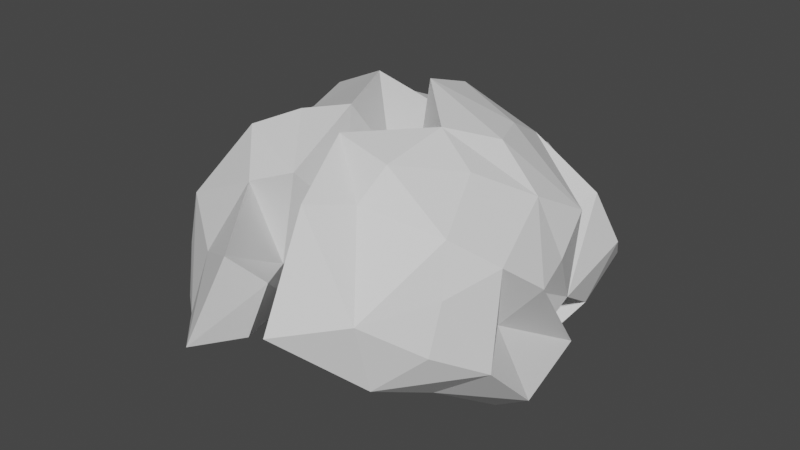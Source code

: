 # Source: brain_simplified_mesh.blend  (saved by Blender 2.90.8; exported with 4.5.12 LTS)
import bpy
from mathutils import Matrix  # noqa: F401  (used for matrix-valued properties, if any)

bpy.ops.wm.read_factory_settings(use_empty=True)
scene = bpy.context.scene
scene.name = 'Scene'

# ---- collections
col_collection = bpy.data.collections.new('Collection'); scene.collection.children.link(col_collection)

# ---- materials (node trees are filled in below, after node groups)
mat_default_obj_002 = bpy.data.materials.new('Default OBJ.002')
mat_default_obj_002.use_transparent_shadow = False
mat_default_obj_003 = bpy.data.materials.new('Default OBJ.003')
mat_default_obj_003.use_transparent_shadow = False

# ---- material node trees
mat_default_obj_002.use_nodes = True; mat_default_obj_002.node_tree.nodes.clear()
_N = mat_default_obj_002.node_tree.nodes; _L = mat_default_obj_002.node_tree.links
n0 = _N.new('ShaderNodeBsdfPrincipled'); n0.name = 'Principled BSDF'; n0.location = (10, 300)
n0.distribution = 'GGX'
n0.subsurface_method = 'BURLEY'
n0.inputs[3].default_value = 1.45
n0.inputs[27].default_value = (0.0, 0.0, 0.0, 1.0)
n0.inputs[28].default_value = 1.0
n1 = _N.new('ShaderNodeOutputMaterial'); n1.name = 'Material Output'; n1.location = (300, 300)
_L.new(n0.outputs[0], n1.inputs[0])
n1.is_active_output = True
mat_default_obj_003.use_nodes = True; mat_default_obj_003.node_tree.nodes.clear()
_N = mat_default_obj_003.node_tree.nodes; _L = mat_default_obj_003.node_tree.links
n0 = _N.new('ShaderNodeBsdfPrincipled'); n0.name = 'Principled BSDF'; n0.location = (10, 300)
n0.distribution = 'GGX'
n0.subsurface_method = 'BURLEY'
n0.inputs[3].default_value = 1.45
n0.inputs[27].default_value = (0.0, 0.0, 0.0, 1.0)
n0.inputs[28].default_value = 1.0
n1 = _N.new('ShaderNodeOutputMaterial'); n1.name = 'Material Output'; n1.location = (300, 300)
_L.new(n0.outputs[0], n1.inputs[0])
n1.is_active_output = True

# ---- world
world_world = bpy.data.worlds.new('World'); scene.world = world_world
world_world.use_nodes = True; world_world.node_tree.nodes.clear()
_N = world_world.node_tree.nodes; _L = world_world.node_tree.links
n0 = _N.new('ShaderNodeOutputWorld'); n0.name = 'World Output'; n0.location = (300, 300)
n1 = _N.new('ShaderNodeBackground'); n1.name = 'Background'; n1.location = (10, 300)
n1.inputs[0].default_value = (0.05088, 0.05088, 0.05088, 1.0)
_L.new(n1.outputs[0], n0.inputs[0])
n0.is_active_output = True
world_world.color = (0.05088, 0.05088, 0.05088)
world_world.use_sun_shadow = False
world_world.sun_shadow_jitter_overblur = 0.0

# ---- meshes
me_rh_pial_001 = bpy.data.meshes.new('rh.pial.001')
me_rh_pial_001.from_pydata([(11.53, -91.99, 0.1973), (10.81, -73.78, 35.89), (5.565, -71.26, 12.57), (6.781, -73.05, -10.59), (34.71, -72.43, -18.15), (33.86, -77.96, 6.142), (48.5, -62.72, -5.89), (15.32, -58.41, -8.116), (11.38, -53.52, 3.419), (48.03, -56.29, 10.18), (3.227, -38.96, 16.65), (19.08, -59.51, 32.88), (39.1, -48.0, -29.94), (45.45, -51.45, 27.2), (58.28, -45.1, -16.35), (3.481, -49.44, 48.04), (38.35, -30.9, 38.86), (22.79, -50.52, 43.52), (57.46, -40.36, 17.48), (50.05, -30.51, -9.356), (3.938, -31.13, -8.029), (60.34, -26.5, -35.1), (63.32, -26.67, 6.544), (24.39, -27.23, 48.36), (23.19, -15.64, -28.1), (27.41, -32.96, -27.16), (0.2617, -13.53, 11.0), (41.83, -14.71, -5.729), (6.766, -10.5, 55.03), (8.662, -18.31, 31.18), (42.68, -18.47, -49.62), (59.58, -11.26, 8.816), (51.53, -14.38, 28.98), (36.47, -12.54, 42.86), (36.1, 4.935, -46.86), (29.94, 3.243, 41.82), (57.43, 2.337, -28.39), (6.511, 8.328, 48.73), (56.23, 4.45, 18.79), (4.267, 1.899, -29.43), (53.52, 4.306, -13.86), (3.686, 11.9, 24.25), (5.581, 33.34, -1.606), (34.87, 20.26, -18.4), (50.76, 21.62, -24.96), (6.459, 41.83, -46.67), (27.53, 20.27, 32.52), (41.51, 11.55, 9.3), (47.42, 29.14, 12.99), (1.575, 28.19, -29.9), (31.59, 36.01, -35.12), (53.97, 34.9, -5.71), (12.19, 36.47, 23.33), (48.06, 46.73, -16.88), (4.959, 51.77, -16.61), (30.19, 56.75, -22.0), (9.797, 57.08, 12.12), (28.84, 48.28, 5.421), (20.59, 63.98, -30.8), (-18.9, -95.97, -13.4), (-9.035, -79.48, -13.85), (-8.856, -86.61, 17.69), (-35.15, -80.05, -15.21), (-26.86, -77.89, 9.453), (-2.616, -75.87, 6.209), (-18.87, -66.17, 31.6), (-50.63, -67.95, -20.1), (-14.55, -58.01, 0.9711), (-47.94, -67.14, 1.215), (-5.775, -59.96, 36.06), (-46.33, -64.64, 18.87), (-32.29, -51.36, 42.26), (-54.62, -51.5, 5.345), (-22.9, -47.57, -19.66), (-61.48, -49.08, -19.64), (-56.46, -30.2, -16.57), (-51.93, -46.67, 21.15), (-6.989, -32.56, 49.61), (-9.847, -35.86, -8.007), (-47.48, -43.94, -31.02), (-22.44, -38.98, 46.24), (-44.13, -25.41, 31.83), (-61.27, -18.49, 17.05), (-2.441, -41.07, 15.03), (-40.88, -27.51, 2.655), (-48.41, -11.8, -46.61), (-33.57, -34.05, 38.41), (-30.24, -19.65, -37.52), (-15.43, -9.332, 52.35), (-23.01, -26.97, -21.31), (-6.089, 0.3039, -24.69), (-65.48, -17.09, -8.318), (-45.44, -9.673, -10.44), (-41.14, -14.29, 35.09), (-5.001, -16.62, 27.99), (-30.6, 6.437, -42.03), (-2.222, 13.2, 33.92), (-41.62, -0.4507, 39.86), (-23.14, 4.846, 41.54), (-57.33, 0.3419, 15.91), (-57.87, 4.034, -31.74), (-37.76, 20.08, 28.77), (-47.72, 15.85, 9.161), (-42.05, 19.37, -24.16), (-58.62, 8.644, -16.58), (-3.921, 30.99, -2.478), (-5.628, 37.87, -45.95), (-3.758, 45.43, -25.9), (-46.48, 32.19, 9.092), (-3.453, 37.11, 10.71), (-43.18, 18.17, -13.49), (-24.49, 34.36, 22.01), (-28.23, 31.36, -32.9), (-12.37, 45.88, 23.7), (-49.88, 39.47, -17.8), (-37.36, 56.01, -28.12), (-15.69, 56.85, -1.38), (-35.87, 48.11, -4.539), (-18.27, 61.79, -24.55)], [], [(5, 0, 4), (4, 0, 3), (2, 0, 1), (0, 5, 1), (2, 3, 0), (5, 4, 6), (3, 7, 4), (13, 11, 5), (5, 9, 13), (5, 11, 1), (6, 9, 5), (10, 8, 1), (1, 11, 15), (8, 2, 1), (6, 4, 14), (3, 2, 8), (7, 12, 4), (10, 1, 15), (8, 7, 3), (11, 17, 15), (9, 6, 14), (17, 11, 13), (14, 4, 12), (17, 13, 16), (25, 7, 8), (12, 7, 25), (18, 13, 9), (9, 14, 18), (18, 14, 19), (20, 8, 10), (12, 21, 14), (8, 20, 25), (17, 23, 15), (19, 22, 18), (23, 17, 16), (18, 16, 13), (20, 24, 25), (14, 21, 19), (10, 26, 20), (12, 25, 30), (23, 29, 15), (18, 32, 16), (29, 10, 15), (30, 21, 12), (23, 28, 29), (32, 18, 22), (26, 10, 29), (27, 31, 22), (23, 16, 32), (22, 31, 32), (33, 23, 32), (39, 24, 20), (28, 23, 33), (21, 36, 19), (24, 34, 25), (34, 30, 25), (31, 27, 40), (39, 20, 26), (22, 19, 36), (35, 28, 33), (32, 31, 38), (30, 36, 21), (32, 38, 33), (22, 36, 27), (40, 38, 31), (30, 34, 36), (27, 34, 40), (28, 37, 29), (35, 33, 38), (41, 29, 37), (35, 37, 28), (27, 36, 34), (24, 39, 34), (41, 26, 29), (42, 26, 41), (26, 42, 39), (38, 46, 35), (34, 43, 40), (35, 46, 37), (46, 38, 47), (34, 39, 44), (44, 43, 34), (48, 46, 47), (38, 40, 47), (44, 40, 43), (40, 48, 47), (40, 44, 51), (51, 48, 40), (50, 44, 39), (42, 49, 39), (37, 52, 41), (49, 45, 39), (44, 50, 53), (46, 52, 37), (51, 44, 53), (41, 52, 42), (39, 45, 50), (42, 54, 49), (46, 57, 52), (57, 46, 48), (52, 56, 42), (57, 48, 51), (57, 51, 53), (52, 57, 56), (42, 56, 54), (54, 45, 49), (53, 55, 57), (53, 50, 55), (50, 58, 55), (50, 45, 58), (55, 58, 57), (54, 58, 45), (57, 58, 56), (54, 56, 58), (61, 63, 59), (59, 60, 64), (61, 59, 64), (59, 63, 62), (62, 60, 59), (65, 70, 63), (62, 63, 70), (68, 62, 70), (63, 61, 65), (67, 61, 64), (67, 65, 61), (68, 66, 62), (60, 73, 64), (68, 70, 72), (70, 65, 71), (69, 65, 67), (71, 65, 69), (64, 73, 67), (79, 62, 66), (74, 66, 68), (83, 69, 67), (73, 62, 79), (79, 66, 74), (60, 62, 73), (72, 70, 76), (68, 72, 74), (69, 80, 71), (76, 70, 71), (77, 80, 69), (77, 69, 83), (83, 67, 73), (83, 73, 78), (87, 73, 79), (71, 86, 81), (81, 76, 71), (76, 91, 72), (74, 72, 75), (72, 91, 75), (71, 80, 86), (79, 74, 85), (82, 84, 76), (77, 83, 94), (89, 78, 87), (82, 76, 81), (84, 91, 76), (90, 78, 89), (87, 79, 85), (73, 87, 78), (86, 93, 81), (84, 92, 91), (77, 86, 80), (83, 78, 94), (74, 75, 91), (90, 94, 78), (100, 85, 74), (93, 86, 77), (93, 82, 81), (89, 87, 90), (93, 77, 88), (91, 100, 74), (104, 84, 82), (94, 88, 77), (95, 90, 87), (88, 97, 93), (88, 94, 96), (84, 104, 92), (93, 99, 82), (92, 100, 91), (87, 85, 95), (99, 93, 97), (97, 101, 99), (82, 99, 104), (95, 92, 110), (88, 98, 97), (100, 95, 85), (97, 98, 101), (90, 95, 112), (94, 90, 105), (92, 104, 110), (101, 102, 99), (92, 95, 100), (99, 102, 104), (110, 103, 95), (88, 96, 98), (94, 105, 96), (102, 108, 104), (103, 112, 95), (106, 90, 112), (104, 108, 110), (102, 101, 108), (96, 105, 109), (90, 106, 107), (111, 108, 101), (108, 114, 110), (96, 109, 113), (98, 111, 101), (110, 114, 103), (96, 113, 98), (113, 111, 98), (105, 90, 107), (107, 109, 105), (114, 115, 103), (112, 103, 115), (108, 117, 114), (111, 117, 108), (111, 113, 116), (111, 116, 117), (109, 107, 116), (118, 106, 112), (112, 115, 118), (118, 115, 117), (109, 116, 113), (117, 115, 114), (116, 107, 118), (107, 106, 118), (116, 118, 117)])
me_rh_pial_001.polygons.foreach_set('material_index', [0, 0, 0, 0, 0, 0, 0, 0, 0, 0, 0, 0, 0, 0, 0, 0, 0, 0, 0, 0, 0, 0, 0, 0, 0, 0, 0, 0, 0, 0, 0, 0, 0, 0, 0, 0, 0, 0, 0, 0, 0, 0, 0, 0, 0, 0, 0, 0, 0, 0, 0, 0, 0, 0, 0, 0, 0, 0, 0, 0, 0, 0, 0, 0, 0, 0, 0, 0, 0, 0, 0, 0, 0, 0, 0, 0, 0, 0, 0, 0, 0, 0, 0, 0, 0, 0, 0, 0, 0, 0, 0, 0, 0, 0, 0, 0, 0, 0, 0, 0, 0, 0, 0, 0, 0, 0, 0, 0, 0, 0, 0, 0, 0, 0, 1, 1, 1, 1, 1, 1, 1, 1, 1, 1, 1, 1, 1, 1, 1, 1, 1, 1, 1, 1, 1, 1, 1, 1, 1, 1, 1, 1, 1, 1, 1, 1, 1, 1, 1, 1, 1, 1, 1, 1, 1, 1, 1, 1, 1, 1, 1, 1, 1, 1, 1, 1, 1, 1, 1, 1, 1, 1, 1, 1, 1, 1, 1, 1, 1, 1, 1, 1, 1, 1, 1, 1, 1, 1, 1, 1, 1, 1, 1, 1, 1, 1, 1, 1, 1, 1, 1, 1, 1, 1, 1, 1, 1, 1, 1, 1, 1, 1, 1, 1, 1, 1, 1, 1, 1, 1, 1, 1, 1, 1, 1, 1, 1, 1, 1, 1])
me_rh_pial_001.materials.append(mat_default_obj_002)
me_rh_pial_001.materials.append(mat_default_obj_003)
me_rh_pial_001.use_remesh_fix_poles = True
me_rh_pial_001.use_remesh_preserve_attributes = False
me_rh_pial_001.use_mirror_vertex_groups = False
me_rh_pial_001.update()

# ---- objects
ob_rh_pial_001 = bpy.data.objects.new('rh.pial.001', me_rh_pial_001)

# ---- transforms, parenting, visibility, modifiers, constraints
ob_rh_pial_001.location = (0.0, 0.0, 0.0)
ob_rh_pial_001.scale = (1.267, 1.267, 1.267)
ob_rh_pial_001.lineart.crease_threshold = 0.0

# ---- collection membership
col_collection.objects.link(ob_rh_pial_001)

# ---- scene / render settings (as saved in the file)
scene.frame_start = 1; scene.frame_end = 250; scene.frame_set(1)
scene.render.engine = 'BLENDER_EEVEE_NEXT'
scene.cycles.use_denoising = False
scene.cycles.samples = 128
scene.cycles.sampling_pattern = 'TABULATED_SOBOL'
scene.cycles.use_adaptive_sampling = False
scene.cycles.use_light_tree = False
scene.view_settings.view_transform = 'Filmic'
bpy.context.view_layer.update()

# ---- added for rendering (the .blend has no active camera and no usable light): camera, sun
cam_auto = bpy.data.cameras.new('AutoCamera')
cam_auto.lens = 50.0
cam_auto.sensor_width = 36.0
cam_auto.clip_end = 4743.25
ob_auto_camera = bpy.data.objects.new('AutoCamera', cam_auto)
scene.collection.objects.link(ob_auto_camera)
ob_auto_camera.location = (268.904, -344.598, 219.646)
ob_auto_camera.rotation_euler = (1.09748, -7.21219e-08, 0.694738)
scene.camera = ob_auto_camera
light_auto_sun = bpy.data.lights.new('AutoSun', 'SUN')
light_auto_sun.energy = 3.0
light_auto_sun.angle = 0.0523599
ob_auto_sun = bpy.data.objects.new('AutoSun', light_auto_sun)
scene.collection.objects.link(ob_auto_sun)
ob_auto_sun.rotation_euler = (0.872665, 0.174533, 0.523599)
bpy.context.view_layer.update()

